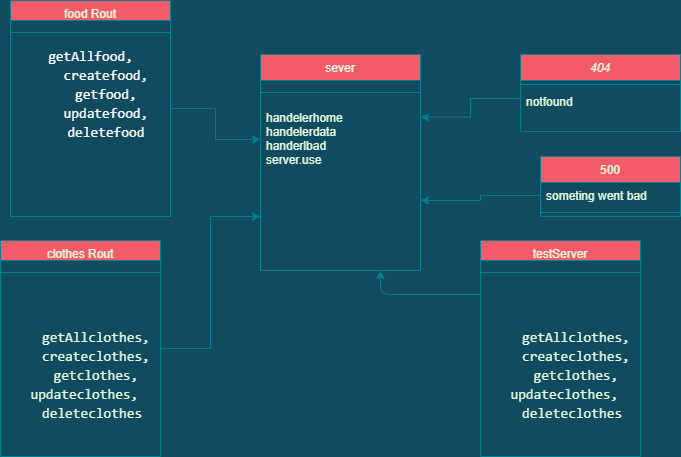

The diagram above was exported from draw.io. Its source (the exported page's mxGraphModel, read from the mxfile embedded in the PNG):
<mxGraphModel dx="1038" dy="489" grid="1" gridSize="10" guides="1" tooltips="1" connect="1" arrows="1" fold="1" page="1" pageScale="1" pageWidth="827" pageHeight="1169" background="#114B5F" math="0" shadow="0">
  <root>
    <mxCell id="WIyWlLk6GJQsqaUBKTNV-0" />
    <mxCell id="WIyWlLk6GJQsqaUBKTNV-1" parent="WIyWlLk6GJQsqaUBKTNV-0" />
    <mxCell id="zkfFHV4jXpPFQw0GAbJ--0" value="404" style="swimlane;fontStyle=2;align=center;verticalAlign=top;childLayout=stackLayout;horizontal=1;startSize=26;horizontalStack=0;resizeParent=1;resizeLast=0;collapsible=1;marginBottom=0;rounded=0;shadow=0;strokeWidth=1;fillColor=#F45B69;strokeColor=#028090;fontColor=#E4FDE1;" parent="WIyWlLk6GJQsqaUBKTNV-1" vertex="1">
      <mxGeometry x="530" y="124" width="160" height="77" as="geometry">
        <mxRectangle x="230" y="140" width="160" height="26" as="alternateBounds" />
      </mxGeometry>
    </mxCell>
    <mxCell id="zkfFHV4jXpPFQw0GAbJ--4" value="" style="line;html=1;strokeWidth=1;align=left;verticalAlign=middle;spacingTop=-1;spacingLeft=3;spacingRight=3;rotatable=0;labelPosition=right;points=[];portConstraint=eastwest;fillColor=#F45B69;strokeColor=#028090;fontColor=#E4FDE1;labelBackgroundColor=#114B5F;" parent="zkfFHV4jXpPFQw0GAbJ--0" vertex="1">
      <mxGeometry y="26" width="160" height="8" as="geometry" />
    </mxCell>
    <mxCell id="zkfFHV4jXpPFQw0GAbJ--5" value="notfound" style="text;align=left;verticalAlign=top;spacingLeft=4;spacingRight=4;overflow=hidden;rotatable=0;points=[[0,0.5],[1,0.5]];portConstraint=eastwest;fontColor=#E4FDE1;" parent="zkfFHV4jXpPFQw0GAbJ--0" vertex="1">
      <mxGeometry y="34" width="160" height="20" as="geometry" />
    </mxCell>
    <mxCell id="zkfFHV4jXpPFQw0GAbJ--13" value="500" style="swimlane;fontStyle=0;align=center;verticalAlign=top;childLayout=stackLayout;horizontal=1;startSize=26;horizontalStack=0;resizeParent=1;resizeLast=0;collapsible=1;marginBottom=0;rounded=0;shadow=0;strokeWidth=1;fillColor=#F45B69;strokeColor=#028090;fontColor=#E4FDE1;" parent="WIyWlLk6GJQsqaUBKTNV-1" vertex="1">
      <mxGeometry x="550" y="226" width="140" height="60" as="geometry">
        <mxRectangle x="340" y="380" width="170" height="26" as="alternateBounds" />
      </mxGeometry>
    </mxCell>
    <mxCell id="zkfFHV4jXpPFQw0GAbJ--14" value="someting went bad" style="text;align=left;verticalAlign=top;spacingLeft=4;spacingRight=4;overflow=hidden;rotatable=0;points=[[0,0.5],[1,0.5]];portConstraint=eastwest;fontColor=#E4FDE1;" parent="zkfFHV4jXpPFQw0GAbJ--13" vertex="1">
      <mxGeometry y="26" width="140" height="26" as="geometry" />
    </mxCell>
    <mxCell id="zkfFHV4jXpPFQw0GAbJ--15" value="" style="line;html=1;strokeWidth=1;align=left;verticalAlign=middle;spacingTop=-1;spacingLeft=3;spacingRight=3;rotatable=0;labelPosition=right;points=[];portConstraint=eastwest;fillColor=#F45B69;strokeColor=#028090;fontColor=#E4FDE1;labelBackgroundColor=#114B5F;" parent="zkfFHV4jXpPFQw0GAbJ--13" vertex="1">
      <mxGeometry y="52" width="140" height="8" as="geometry" />
    </mxCell>
    <mxCell id="zkfFHV4jXpPFQw0GAbJ--17" value="sever" style="swimlane;fontStyle=0;align=center;verticalAlign=top;childLayout=stackLayout;horizontal=1;startSize=26;horizontalStack=0;resizeParent=1;resizeLast=0;collapsible=1;marginBottom=0;rounded=0;shadow=0;strokeWidth=1;fillColor=#F45B69;strokeColor=#028090;fontColor=#E4FDE1;" parent="WIyWlLk6GJQsqaUBKTNV-1" vertex="1">
      <mxGeometry x="270" y="124" width="160" height="216" as="geometry">
        <mxRectangle x="550" y="140" width="160" height="26" as="alternateBounds" />
      </mxGeometry>
    </mxCell>
    <mxCell id="zkfFHV4jXpPFQw0GAbJ--23" value="" style="line;html=1;strokeWidth=1;align=left;verticalAlign=middle;spacingTop=-1;spacingLeft=3;spacingRight=3;rotatable=0;labelPosition=right;points=[];portConstraint=eastwest;fillColor=#F45B69;strokeColor=#028090;fontColor=#E4FDE1;labelBackgroundColor=#114B5F;" parent="zkfFHV4jXpPFQw0GAbJ--17" vertex="1">
      <mxGeometry y="26" width="160" height="24" as="geometry" />
    </mxCell>
    <mxCell id="zkfFHV4jXpPFQw0GAbJ--25" value="handelerhome&#10;handelerdata&#10;handerlbad&#10;server.use&#10;" style="text;align=left;verticalAlign=top;spacingLeft=4;spacingRight=4;overflow=hidden;rotatable=0;points=[[0,0.5],[1,0.5]];portConstraint=eastwest;fontColor=#E4FDE1;" parent="zkfFHV4jXpPFQw0GAbJ--17" vertex="1">
      <mxGeometry y="50" width="160" height="70" as="geometry" />
    </mxCell>
    <mxCell id="UoTcrhYZ_vgWqoq-3sEe-12" style="edgeStyle=orthogonalEdgeStyle;rounded=0;orthogonalLoop=1;jettySize=auto;html=1;strokeColor=#028090;fontColor=#E4FDE1;labelBackgroundColor=#114B5F;" edge="1" parent="WIyWlLk6GJQsqaUBKTNV-1" source="UoTcrhYZ_vgWqoq-3sEe-0" target="zkfFHV4jXpPFQw0GAbJ--25">
      <mxGeometry relative="1" as="geometry" />
    </mxCell>
    <mxCell id="UoTcrhYZ_vgWqoq-3sEe-0" value="food Rout" style="swimlane;fontStyle=0;align=center;verticalAlign=top;childLayout=stackLayout;horizontal=1;startSize=20;horizontalStack=0;resizeParent=1;resizeLast=0;collapsible=1;marginBottom=0;rounded=0;shadow=0;strokeWidth=1;fillColor=#F45B69;strokeColor=#028090;fontColor=#E4FDE1;" vertex="1" parent="WIyWlLk6GJQsqaUBKTNV-1">
      <mxGeometry x="20" y="70" width="160" height="216" as="geometry">
        <mxRectangle x="550" y="140" width="160" height="26" as="alternateBounds" />
      </mxGeometry>
    </mxCell>
    <mxCell id="UoTcrhYZ_vgWqoq-3sEe-1" value="" style="line;html=1;strokeWidth=1;align=left;verticalAlign=middle;spacingTop=-1;spacingLeft=3;spacingRight=3;rotatable=0;labelPosition=right;points=[];portConstraint=eastwest;fillColor=#F45B69;strokeColor=#028090;fontColor=#E4FDE1;labelBackgroundColor=#114B5F;" vertex="1" parent="UoTcrhYZ_vgWqoq-3sEe-0">
      <mxGeometry y="20" width="160" height="24" as="geometry" />
    </mxCell>
    <mxCell id="UoTcrhYZ_vgWqoq-3sEe-4" value="&lt;div style=&quot;font-family: &amp;#34;consolas&amp;#34; , &amp;#34;courier new&amp;#34; , monospace ; font-size: 14px ; line-height: 19px&quot;&gt;&lt;div&gt;&lt;font color=&quot;#ffffff&quot;&gt;getAllfood,&lt;/font&gt;&lt;/div&gt;&lt;div&gt;&lt;font color=&quot;#ffffff&quot;&gt;&amp;nbsp;&amp;nbsp;&amp;nbsp;&amp;nbsp;createfood,&lt;/font&gt;&lt;/div&gt;&lt;div&gt;&lt;font color=&quot;#ffffff&quot;&gt;&amp;nbsp;&amp;nbsp;&amp;nbsp;&amp;nbsp;getfood,&lt;/font&gt;&lt;/div&gt;&lt;div&gt;&lt;font color=&quot;#ffffff&quot;&gt;&amp;nbsp;&amp;nbsp;&amp;nbsp;&amp;nbsp;updatefood,&lt;/font&gt;&lt;/div&gt;&lt;div&gt;&lt;font color=&quot;#ffffff&quot;&gt;&amp;nbsp;&amp;nbsp;&amp;nbsp;&amp;nbsp;deletefood&lt;/font&gt;&lt;/div&gt;&lt;/div&gt;" style="text;html=1;align=center;verticalAlign=middle;resizable=0;points=[];autosize=1;strokeColor=none;fontColor=#E4FDE1;" vertex="1" parent="UoTcrhYZ_vgWqoq-3sEe-0">
      <mxGeometry y="44" width="160" height="100" as="geometry" />
    </mxCell>
    <mxCell id="UoTcrhYZ_vgWqoq-3sEe-5" value="&lt;div style=&quot;color: rgb(212 , 212 , 212) ; background-color: rgb(30 , 30 , 30) ; font-family: &amp;#34;consolas&amp;#34; , &amp;#34;courier new&amp;#34; , monospace ; font-size: 14px ; line-height: 19px&quot;&gt;&lt;br&gt;&lt;/div&gt;" style="text;html=1;align=center;verticalAlign=middle;resizable=0;points=[];autosize=1;strokeColor=none;fontColor=#E4FDE1;" vertex="1" parent="UoTcrhYZ_vgWqoq-3sEe-0">
      <mxGeometry y="144" width="160" height="20" as="geometry" />
    </mxCell>
    <mxCell id="UoTcrhYZ_vgWqoq-3sEe-3" value="&lt;div style=&quot;color: rgb(212 , 212 , 212) ; background-color: rgb(30 , 30 , 30) ; font-family: &amp;#34;consolas&amp;#34; , &amp;#34;courier new&amp;#34; , monospace ; font-size: 14px ; line-height: 19px&quot;&gt;&lt;br&gt;&lt;/div&gt;" style="text;html=1;align=center;verticalAlign=middle;resizable=0;points=[];autosize=1;strokeColor=none;fontColor=#E4FDE1;" vertex="1" parent="UoTcrhYZ_vgWqoq-3sEe-0">
      <mxGeometry y="164" width="160" height="20" as="geometry" />
    </mxCell>
    <mxCell id="CDa-utRjoHctr527ReO2-0" value="&lt;div style=&quot;color: rgb(212 , 212 , 212) ; background-color: rgb(30 , 30 , 30) ; font-family: &amp;#34;consolas&amp;#34; , &amp;#34;courier new&amp;#34; , monospace ; font-size: 14px ; line-height: 19px&quot;&gt;&lt;br&gt;&lt;/div&gt;" style="text;html=1;align=center;verticalAlign=middle;resizable=0;points=[];autosize=1;strokeColor=none;fontColor=#E4FDE1;" parent="WIyWlLk6GJQsqaUBKTNV-1" vertex="1">
      <mxGeometry x="430" y="190" width="160" height="20" as="geometry" />
    </mxCell>
    <mxCell id="UoTcrhYZ_vgWqoq-3sEe-9" style="edgeStyle=orthogonalEdgeStyle;rounded=0;orthogonalLoop=1;jettySize=auto;html=1;entryX=1;entryY=0.18;entryDx=0;entryDy=0;entryPerimeter=0;strokeColor=#028090;fontColor=#E4FDE1;labelBackgroundColor=#114B5F;" edge="1" parent="WIyWlLk6GJQsqaUBKTNV-1" source="zkfFHV4jXpPFQw0GAbJ--5" target="zkfFHV4jXpPFQw0GAbJ--25">
      <mxGeometry relative="1" as="geometry" />
    </mxCell>
    <mxCell id="UoTcrhYZ_vgWqoq-3sEe-11" style="edgeStyle=orthogonalEdgeStyle;rounded=0;orthogonalLoop=1;jettySize=auto;html=1;strokeColor=#028090;fontColor=#E4FDE1;labelBackgroundColor=#114B5F;" edge="1" parent="WIyWlLk6GJQsqaUBKTNV-1" source="zkfFHV4jXpPFQw0GAbJ--14">
      <mxGeometry relative="1" as="geometry">
        <mxPoint x="430" y="270" as="targetPoint" />
      </mxGeometry>
    </mxCell>
    <mxCell id="UoTcrhYZ_vgWqoq-3sEe-18" style="edgeStyle=orthogonalEdgeStyle;rounded=0;orthogonalLoop=1;jettySize=auto;html=1;entryX=0;entryY=0.75;entryDx=0;entryDy=0;strokeColor=#028090;fontColor=#E4FDE1;labelBackgroundColor=#114B5F;" edge="1" parent="WIyWlLk6GJQsqaUBKTNV-1" source="UoTcrhYZ_vgWqoq-3sEe-13" target="zkfFHV4jXpPFQw0GAbJ--17">
      <mxGeometry relative="1" as="geometry" />
    </mxCell>
    <mxCell id="UoTcrhYZ_vgWqoq-3sEe-13" value="clothes Rout" style="swimlane;fontStyle=0;align=center;verticalAlign=top;childLayout=stackLayout;horizontal=1;startSize=20;horizontalStack=0;resizeParent=1;resizeLast=0;collapsible=1;marginBottom=0;rounded=0;shadow=0;strokeWidth=1;fillColor=#F45B69;strokeColor=#028090;fontColor=#E4FDE1;" vertex="1" parent="WIyWlLk6GJQsqaUBKTNV-1">
      <mxGeometry x="10" y="310" width="160" height="216" as="geometry">
        <mxRectangle x="550" y="140" width="160" height="26" as="alternateBounds" />
      </mxGeometry>
    </mxCell>
    <mxCell id="UoTcrhYZ_vgWqoq-3sEe-14" value="" style="line;html=1;strokeWidth=1;align=left;verticalAlign=middle;spacingTop=-1;spacingLeft=3;spacingRight=3;rotatable=0;labelPosition=right;points=[];portConstraint=eastwest;fillColor=#F45B69;strokeColor=#028090;fontColor=#E4FDE1;labelBackgroundColor=#114B5F;" vertex="1" parent="UoTcrhYZ_vgWqoq-3sEe-13">
      <mxGeometry y="20" width="160" height="24" as="geometry" />
    </mxCell>
    <mxCell id="UoTcrhYZ_vgWqoq-3sEe-15" value="&lt;div style=&quot;color: rgb(212 , 212 , 212) ; background-color: rgb(30 , 30 , 30) ; font-family: &amp;#34;consolas&amp;#34; , &amp;#34;courier new&amp;#34; , monospace ; font-size: 14px ; line-height: 19px&quot;&gt;&lt;br&gt;&lt;/div&gt;" style="text;html=1;align=center;verticalAlign=middle;resizable=0;points=[];autosize=1;strokeColor=none;fontColor=#E4FDE1;" vertex="1" parent="UoTcrhYZ_vgWqoq-3sEe-13">
      <mxGeometry y="44" width="160" height="20" as="geometry" />
    </mxCell>
    <mxCell id="UoTcrhYZ_vgWqoq-3sEe-16" value="&lt;div style=&quot;color: rgb(212 , 212 , 212) ; background-color: rgb(30 , 30 , 30) ; font-family: &amp;#34;consolas&amp;#34; , &amp;#34;courier new&amp;#34; , monospace ; font-size: 14px ; line-height: 19px&quot;&gt;&lt;br&gt;&lt;/div&gt;" style="text;html=1;align=center;verticalAlign=middle;resizable=0;points=[];autosize=1;strokeColor=none;fontColor=#E4FDE1;" vertex="1" parent="UoTcrhYZ_vgWqoq-3sEe-13">
      <mxGeometry y="64" width="160" height="20" as="geometry" />
    </mxCell>
    <mxCell id="UoTcrhYZ_vgWqoq-3sEe-17" value="&lt;div style=&quot;font-family: &amp;#34;consolas&amp;#34; , &amp;#34;courier new&amp;#34; , monospace ; font-size: 14px ; line-height: 19px&quot;&gt;&lt;div style=&quot;font-family: &amp;#34;consolas&amp;#34; , &amp;#34;courier new&amp;#34; , monospace ; line-height: 19px&quot;&gt;&lt;div style=&quot;color: rgb(212 , 212 , 212) ; background-color: rgb(30 , 30 , 30)&quot;&gt;&lt;/div&gt;&lt;div&gt;&amp;nbsp;&amp;nbsp;&amp;nbsp;&amp;nbsp;getAllclothes,&lt;/div&gt;&lt;div&gt;&amp;nbsp;&amp;nbsp;&amp;nbsp;&amp;nbsp;createclothes,&lt;/div&gt;&lt;div&gt;&amp;nbsp;&amp;nbsp;&amp;nbsp;&amp;nbsp;getclothes,&lt;/div&gt;&lt;div&gt;&amp;nbsp;updateclothes,&lt;/div&gt;&lt;div&gt;&amp;nbsp;&amp;nbsp;&amp;nbsp;deleteclothes&lt;/div&gt;&lt;br&gt;&lt;/div&gt;&lt;/div&gt;" style="text;html=1;align=center;verticalAlign=middle;resizable=0;points=[];autosize=1;strokeColor=none;fontColor=#E4FDE1;" vertex="1" parent="UoTcrhYZ_vgWqoq-3sEe-13">
      <mxGeometry y="84" width="160" height="120" as="geometry" />
    </mxCell>
    <mxCell id="UoTcrhYZ_vgWqoq-3sEe-19" value="testServer" style="swimlane;fontStyle=0;align=center;verticalAlign=top;childLayout=stackLayout;horizontal=1;startSize=20;horizontalStack=0;resizeParent=1;resizeLast=0;collapsible=1;marginBottom=0;rounded=0;shadow=0;strokeWidth=1;fillColor=#F45B69;strokeColor=#028090;fontColor=#E4FDE1;" vertex="1" parent="WIyWlLk6GJQsqaUBKTNV-1">
      <mxGeometry x="490" y="310" width="160" height="216" as="geometry">
        <mxRectangle x="550" y="140" width="160" height="26" as="alternateBounds" />
      </mxGeometry>
    </mxCell>
    <mxCell id="UoTcrhYZ_vgWqoq-3sEe-20" value="" style="line;html=1;strokeWidth=1;align=left;verticalAlign=middle;spacingTop=-1;spacingLeft=3;spacingRight=3;rotatable=0;labelPosition=right;points=[];portConstraint=eastwest;fillColor=#F45B69;strokeColor=#028090;fontColor=#E4FDE1;labelBackgroundColor=#114B5F;" vertex="1" parent="UoTcrhYZ_vgWqoq-3sEe-19">
      <mxGeometry y="20" width="160" height="24" as="geometry" />
    </mxCell>
    <mxCell id="UoTcrhYZ_vgWqoq-3sEe-21" value="&lt;div style=&quot;color: rgb(212 , 212 , 212) ; background-color: rgb(30 , 30 , 30) ; font-family: &amp;#34;consolas&amp;#34; , &amp;#34;courier new&amp;#34; , monospace ; font-size: 14px ; line-height: 19px&quot;&gt;&lt;br&gt;&lt;/div&gt;" style="text;html=1;align=center;verticalAlign=middle;resizable=0;points=[];autosize=1;strokeColor=none;fontColor=#E4FDE1;" vertex="1" parent="UoTcrhYZ_vgWqoq-3sEe-19">
      <mxGeometry y="44" width="160" height="20" as="geometry" />
    </mxCell>
    <mxCell id="UoTcrhYZ_vgWqoq-3sEe-22" value="&lt;div style=&quot;color: rgb(212 , 212 , 212) ; background-color: rgb(30 , 30 , 30) ; font-family: &amp;#34;consolas&amp;#34; , &amp;#34;courier new&amp;#34; , monospace ; font-size: 14px ; line-height: 19px&quot;&gt;&lt;br&gt;&lt;/div&gt;" style="text;html=1;align=center;verticalAlign=middle;resizable=0;points=[];autosize=1;strokeColor=none;fontColor=#E4FDE1;" vertex="1" parent="UoTcrhYZ_vgWqoq-3sEe-19">
      <mxGeometry y="64" width="160" height="20" as="geometry" />
    </mxCell>
    <mxCell id="UoTcrhYZ_vgWqoq-3sEe-23" value="&lt;div style=&quot;font-family: &amp;#34;consolas&amp;#34; , &amp;#34;courier new&amp;#34; , monospace ; font-size: 14px ; line-height: 19px&quot;&gt;&lt;div style=&quot;font-family: &amp;#34;consolas&amp;#34; , &amp;#34;courier new&amp;#34; , monospace ; line-height: 19px&quot;&gt;&lt;div style=&quot;color: rgb(212 , 212 , 212) ; background-color: rgb(30 , 30 , 30)&quot;&gt;&lt;/div&gt;&lt;div&gt;&amp;nbsp;&amp;nbsp;&amp;nbsp;&amp;nbsp;getAllclothes,&lt;/div&gt;&lt;div&gt;&amp;nbsp;&amp;nbsp;&amp;nbsp;&amp;nbsp;createclothes,&lt;/div&gt;&lt;div&gt;&amp;nbsp;&amp;nbsp;&amp;nbsp;&amp;nbsp;getclothes,&lt;/div&gt;&lt;div&gt;&amp;nbsp;updateclothes,&lt;/div&gt;&lt;div&gt;&amp;nbsp;&amp;nbsp;&amp;nbsp;deleteclothes&lt;/div&gt;&lt;br&gt;&lt;/div&gt;&lt;/div&gt;" style="text;html=1;align=center;verticalAlign=middle;resizable=0;points=[];autosize=1;strokeColor=none;fontColor=#E4FDE1;" vertex="1" parent="UoTcrhYZ_vgWqoq-3sEe-19">
      <mxGeometry y="84" width="160" height="120" as="geometry" />
    </mxCell>
    <mxCell id="UoTcrhYZ_vgWqoq-3sEe-69" style="edgeStyle=orthogonalEdgeStyle;curved=0;rounded=1;sketch=0;orthogonalLoop=1;jettySize=auto;html=1;entryX=0.75;entryY=1;entryDx=0;entryDy=0;fontColor=#E4FDE1;strokeColor=#028090;fillColor=#F45B69;" edge="1" parent="WIyWlLk6GJQsqaUBKTNV-1" source="UoTcrhYZ_vgWqoq-3sEe-21" target="zkfFHV4jXpPFQw0GAbJ--17">
      <mxGeometry relative="1" as="geometry" />
    </mxCell>
  </root>
</mxGraphModel>